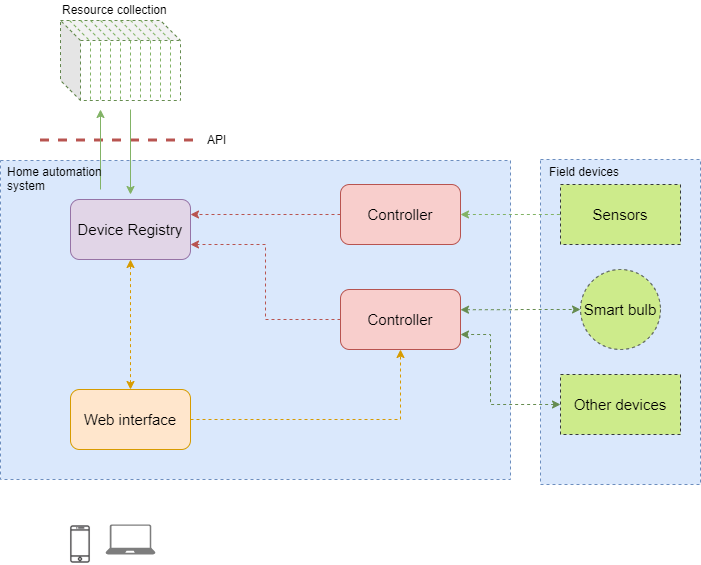

The diagram above was exported from draw.io. Its source (the exported page's mxGraphModel, read from the mxfile embedded in the PNG):
<mxGraphModel dx="1360" dy="834" grid="1" gridSize="10" guides="1" tooltips="1" connect="1" arrows="1" fold="1" page="1" pageScale="1" pageWidth="827" pageHeight="1169" math="0" shadow="0">
  <root>
    <mxCell id="0" />
    <mxCell id="1" parent="0" />
    <mxCell id="dGChTPtDLCqCOIjsvt3A-8" value="" style="rounded=0;whiteSpace=wrap;html=1;dashed=1;fillColor=#dae8fc;strokeColor=#6c8ebf;" parent="1" vertex="1">
      <mxGeometry x="560" y="180" width="160" height="325" as="geometry" />
    </mxCell>
    <mxCell id="Mi9R1Hr1pGUo9-BKul5p-5" value="" style="rounded=0;whiteSpace=wrap;html=1;dashed=1;fillColor=#dae8fc;strokeColor=#6c8ebf;" parent="1" vertex="1">
      <mxGeometry x="20" y="181" width="510" height="319" as="geometry" />
    </mxCell>
    <mxCell id="Mi9R1Hr1pGUo9-BKul5p-6" value="&lt;font style=&quot;font-size: 15px&quot;&gt;Device Registry&lt;/font&gt;" style="rounded=1;whiteSpace=wrap;html=1;fillColor=#e1d5e7;strokeColor=#9673a6;" parent="1" vertex="1">
      <mxGeometry x="90" y="220" width="120" height="60" as="geometry" />
    </mxCell>
    <mxCell id="Mi9R1Hr1pGUo9-BKul5p-14" style="edgeStyle=orthogonalEdgeStyle;rounded=0;orthogonalLoop=1;jettySize=auto;html=1;exitX=1;exitY=0.5;exitDx=0;exitDy=0;entryX=0;entryY=0.5;entryDx=0;entryDy=0;startArrow=classic;startFill=1;dashed=1;fillColor=#d5e8d4;strokeColor=#82b366;endArrow=none;endFill=0;" parent="1" source="Mi9R1Hr1pGUo9-BKul5p-7" target="Mi9R1Hr1pGUo9-BKul5p-13" edge="1">
      <mxGeometry relative="1" as="geometry" />
    </mxCell>
    <mxCell id="Mi9R1Hr1pGUo9-BKul5p-24" style="edgeStyle=orthogonalEdgeStyle;rounded=0;orthogonalLoop=1;jettySize=auto;html=1;exitX=0;exitY=0.5;exitDx=0;exitDy=0;entryX=1;entryY=0.25;entryDx=0;entryDy=0;dashed=1;startArrow=none;startFill=0;endArrow=classic;endFill=1;strokeColor=#b85450;fillColor=#f8cecc;" parent="1" source="Mi9R1Hr1pGUo9-BKul5p-7" target="Mi9R1Hr1pGUo9-BKul5p-6" edge="1">
      <mxGeometry relative="1" as="geometry" />
    </mxCell>
    <mxCell id="Mi9R1Hr1pGUo9-BKul5p-7" value="&lt;font style=&quot;font-size: 15px&quot;&gt;Controller&lt;/font&gt;" style="rounded=1;whiteSpace=wrap;html=1;fillColor=#f8cecc;strokeColor=#b85450;" parent="1" vertex="1">
      <mxGeometry x="360" y="205" width="120" height="60" as="geometry" />
    </mxCell>
    <mxCell id="Mi9R1Hr1pGUo9-BKul5p-23" style="edgeStyle=orthogonalEdgeStyle;rounded=0;orthogonalLoop=1;jettySize=auto;html=1;exitX=0;exitY=0.5;exitDx=0;exitDy=0;entryX=1;entryY=0.75;entryDx=0;entryDy=0;dashed=1;startArrow=none;startFill=0;endArrow=classic;endFill=1;strokeColor=#b85450;fillColor=#f8cecc;" parent="1" source="Mi9R1Hr1pGUo9-BKul5p-8" target="Mi9R1Hr1pGUo9-BKul5p-6" edge="1">
      <mxGeometry relative="1" as="geometry" />
    </mxCell>
    <mxCell id="Mi9R1Hr1pGUo9-BKul5p-27" value="" style="edgeStyle=orthogonalEdgeStyle;rounded=0;orthogonalLoop=1;jettySize=auto;html=1;dashed=1;startArrow=classic;startFill=1;endArrow=classic;endFill=1;strokeColor=#668C50;entryX=0;entryY=0.5;entryDx=0;entryDy=0;exitX=1;exitY=0.337;exitDx=0;exitDy=0;exitPerimeter=0;" parent="1" source="Mi9R1Hr1pGUo9-BKul5p-8" target="Mi9R1Hr1pGUo9-BKul5p-9" edge="1">
      <mxGeometry relative="1" as="geometry">
        <mxPoint x="560" y="320.0000000000001" as="targetPoint" />
      </mxGeometry>
    </mxCell>
    <mxCell id="Mi9R1Hr1pGUo9-BKul5p-8" value="&lt;font style=&quot;font-size: 15px&quot;&gt;Controller&lt;/font&gt;" style="rounded=1;whiteSpace=wrap;html=1;fillColor=#f8cecc;strokeColor=#b85450;" parent="1" vertex="1">
      <mxGeometry x="360" y="310" width="120" height="60" as="geometry" />
    </mxCell>
    <mxCell id="Mi9R1Hr1pGUo9-BKul5p-9" value="&lt;font style=&quot;font-size: 15px&quot;&gt;Smart bulb&lt;/font&gt;" style="ellipse;whiteSpace=wrap;html=1;aspect=fixed;dashed=1;fillColor=#cdeb8b;strokeColor=#36393d;" parent="1" vertex="1">
      <mxGeometry x="600" y="290" width="80" height="80" as="geometry" />
    </mxCell>
    <mxCell id="Mi9R1Hr1pGUo9-BKul5p-13" value="&lt;span style=&quot;font-size: 15px&quot;&gt;Sensors&lt;/span&gt;" style="rounded=0;whiteSpace=wrap;html=1;dashed=1;fillColor=#cdeb8b;strokeColor=#36393d;" parent="1" vertex="1">
      <mxGeometry x="580" y="205" width="120" height="60" as="geometry" />
    </mxCell>
    <mxCell id="Mi9R1Hr1pGUo9-BKul5p-28" style="edgeStyle=orthogonalEdgeStyle;rounded=0;orthogonalLoop=1;jettySize=auto;html=1;dashed=1;startArrow=classic;startFill=1;endArrow=classic;endFill=1;strokeColor=#668C50;" parent="1" source="Mi9R1Hr1pGUo9-BKul5p-16" edge="1">
      <mxGeometry relative="1" as="geometry">
        <mxPoint x="480" y="355" as="targetPoint" />
        <Array as="points">
          <mxPoint x="510" y="425" />
          <mxPoint x="510" y="355" />
        </Array>
      </mxGeometry>
    </mxCell>
    <mxCell id="Mi9R1Hr1pGUo9-BKul5p-16" value="&lt;span style=&quot;font-size: 15px&quot;&gt;Other devices&lt;/span&gt;" style="rounded=0;whiteSpace=wrap;html=1;dashed=1;fillColor=#cdeb8b;strokeColor=#36393d;" parent="1" vertex="1">
      <mxGeometry x="580" y="395" width="120" height="60" as="geometry" />
    </mxCell>
    <mxCell id="Mi9R1Hr1pGUo9-BKul5p-30" style="edgeStyle=orthogonalEdgeStyle;rounded=0;orthogonalLoop=1;jettySize=auto;html=1;entryX=0.5;entryY=1;entryDx=0;entryDy=0;dashed=1;startArrow=classic;startFill=1;endArrow=classic;endFill=1;strokeColor=#d79b00;fillColor=#ffe6cc;" parent="1" source="Mi9R1Hr1pGUo9-BKul5p-29" target="Mi9R1Hr1pGUo9-BKul5p-6" edge="1">
      <mxGeometry relative="1" as="geometry" />
    </mxCell>
    <mxCell id="Mi9R1Hr1pGUo9-BKul5p-32" style="edgeStyle=orthogonalEdgeStyle;rounded=0;orthogonalLoop=1;jettySize=auto;html=1;dashed=1;startArrow=none;startFill=0;endArrow=classic;endFill=1;strokeColor=#d79b00;fillColor=#ffe6cc;" parent="1" source="Mi9R1Hr1pGUo9-BKul5p-29" target="Mi9R1Hr1pGUo9-BKul5p-8" edge="1">
      <mxGeometry relative="1" as="geometry" />
    </mxCell>
    <mxCell id="Mi9R1Hr1pGUo9-BKul5p-29" value="&lt;span style=&quot;font-size: 15px&quot;&gt;Web interface&lt;/span&gt;" style="rounded=1;whiteSpace=wrap;html=1;fillColor=#ffe6cc;strokeColor=#d79b00;" parent="1" vertex="1">
      <mxGeometry x="90" y="410" width="120" height="60" as="geometry" />
    </mxCell>
    <mxCell id="Mi9R1Hr1pGUo9-BKul5p-33" value="" style="shape=image;html=1;verticalAlign=top;verticalLabelPosition=bottom;labelBackgroundColor=#ffffff;imageAspect=0;aspect=fixed;image=https://cdn1.iconfinder.com/data/icons/communication-icons-10/750/Untitled-1-07-128.png;dashed=1;strokeColor=#668C50;" parent="1" vertex="1">
      <mxGeometry x="80" y="545" width="40" height="40" as="geometry" />
    </mxCell>
    <mxCell id="Mi9R1Hr1pGUo9-BKul5p-34" value="" style="pointerEvents=1;shadow=0;dashed=0;html=1;strokeColor=none;labelPosition=center;verticalLabelPosition=bottom;verticalAlign=top;align=center;shape=mxgraph.azure.laptop;fillColor=#7D7D7D;" parent="1" vertex="1">
      <mxGeometry x="125" y="545" width="50" height="30" as="geometry" />
    </mxCell>
    <mxCell id="Mi9R1Hr1pGUo9-BKul5p-58" value="Resource collection" style="text;html=1;resizable=0;points=[];autosize=1;align=left;verticalAlign=top;spacingTop=-4;" parent="1" vertex="1">
      <mxGeometry x="80" y="21" width="120" height="20" as="geometry" />
    </mxCell>
    <mxCell id="Mi9R1Hr1pGUo9-BKul5p-59" value="" style="endArrow=none;html=1;dashed=1;strokeColor=#B85450;rounded=0;strokeWidth=3;" parent="1" edge="1">
      <mxGeometry width="50" height="50" relative="1" as="geometry">
        <mxPoint x="59.5" y="160.5" as="sourcePoint" />
        <mxPoint x="219.5" y="160.5" as="targetPoint" />
      </mxGeometry>
    </mxCell>
    <mxCell id="Mi9R1Hr1pGUo9-BKul5p-64" value="" style="endArrow=classic;html=1;strokeColor=#82b366;strokeWidth=1;startArrow=none;startFill=0;endFill=1;fillColor=#d5e8d4;" parent="1" edge="1">
      <mxGeometry width="50" height="50" relative="1" as="geometry">
        <mxPoint x="120" y="210" as="sourcePoint" />
        <mxPoint x="120" y="130" as="targetPoint" />
      </mxGeometry>
    </mxCell>
    <mxCell id="Mi9R1Hr1pGUo9-BKul5p-65" value="" style="endArrow=none;html=1;strokeColor=#82b366;strokeWidth=1;startArrow=classic;startFill=1;endFill=0;fillColor=#d5e8d4;" parent="1" edge="1">
      <mxGeometry width="50" height="50" relative="1" as="geometry">
        <mxPoint x="150" y="215" as="sourcePoint" />
        <mxPoint x="150" y="130" as="targetPoint" />
      </mxGeometry>
    </mxCell>
    <mxCell id="Mi9R1Hr1pGUo9-BKul5p-66" value="API" style="text;html=1;resizable=0;points=[];autosize=1;align=left;verticalAlign=top;spacingTop=-4;" parent="1" vertex="1">
      <mxGeometry x="225" y="151" width="30" height="20" as="geometry" />
    </mxCell>
    <mxCell id="dGChTPtDLCqCOIjsvt3A-6" value="" style="group" parent="1" vertex="1" connectable="0">
      <mxGeometry x="80" y="40.844961240310084" width="120" height="82.15503875968992" as="geometry" />
    </mxCell>
    <mxCell id="dGChTPtDLCqCOIjsvt3A-3" value="" style="group" parent="dGChTPtDLCqCOIjsvt3A-6" vertex="1" connectable="0">
      <mxGeometry width="120" height="82.15503875968992" as="geometry" />
    </mxCell>
    <mxCell id="dGChTPtDLCqCOIjsvt3A-2" value="" style="group" parent="dGChTPtDLCqCOIjsvt3A-3" vertex="1" connectable="0">
      <mxGeometry width="120" height="82.15503875968992" as="geometry" />
    </mxCell>
    <mxCell id="dGChTPtDLCqCOIjsvt3A-1" value="" style="group" parent="dGChTPtDLCqCOIjsvt3A-2" vertex="1" connectable="0">
      <mxGeometry width="120" height="82.15503875968992" as="geometry" />
    </mxCell>
    <mxCell id="Mi9R1Hr1pGUo9-BKul5p-63" value="" style="group" parent="dGChTPtDLCqCOIjsvt3A-1" vertex="1" connectable="0">
      <mxGeometry width="120" height="82.15503875968992" as="geometry" />
    </mxCell>
    <mxCell id="Mi9R1Hr1pGUo9-BKul5p-60" value="" style="group" parent="Mi9R1Hr1pGUo9-BKul5p-63" vertex="1" connectable="0">
      <mxGeometry width="120" height="82.15503875968992" as="geometry" />
    </mxCell>
    <mxCell id="Mi9R1Hr1pGUo9-BKul5p-57" value="" style="group" parent="Mi9R1Hr1pGUo9-BKul5p-60" vertex="1" connectable="0">
      <mxGeometry width="120" height="82.15503875968992" as="geometry" />
    </mxCell>
    <mxCell id="Mi9R1Hr1pGUo9-BKul5p-36" value="" style="shape=cube;whiteSpace=wrap;html=1;boundedLbl=1;backgroundOutline=1;darkOpacity=0.05;darkOpacity2=0.1;dashed=1;strokeColor=#668C50;" parent="Mi9R1Hr1pGUo9-BKul5p-57" vertex="1">
      <mxGeometry y="0.15503875968991565" width="120" height="80" as="geometry" />
    </mxCell>
    <mxCell id="Mi9R1Hr1pGUo9-BKul5p-61" value="" style="group" parent="Mi9R1Hr1pGUo9-BKul5p-57" vertex="1" connectable="0">
      <mxGeometry x="30" y="20.155038759690143" width="80" height="61.99999999999977" as="geometry" />
    </mxCell>
    <mxCell id="Mi9R1Hr1pGUo9-BKul5p-38" value="" style="endArrow=none;html=1;dashed=1;strokeColor=#82b366;fillColor=#d5e8d4;" parent="Mi9R1Hr1pGUo9-BKul5p-61" edge="1">
      <mxGeometry width="50" height="50" relative="1" as="geometry">
        <mxPoint y="1.9999999999997726" as="sourcePoint" />
        <mxPoint y="61.99999999999977" as="targetPoint" />
      </mxGeometry>
    </mxCell>
    <mxCell id="Mi9R1Hr1pGUo9-BKul5p-39" value="" style="endArrow=none;html=1;dashed=1;strokeColor=#82b366;fillColor=#d5e8d4;" parent="Mi9R1Hr1pGUo9-BKul5p-61" edge="1">
      <mxGeometry width="50" height="50" relative="1" as="geometry">
        <mxPoint x="10.000000000000057" y="1.9999999999997726" as="sourcePoint" />
        <mxPoint x="10.000000000000057" y="61.99999999999977" as="targetPoint" />
      </mxGeometry>
    </mxCell>
    <mxCell id="Mi9R1Hr1pGUo9-BKul5p-40" value="" style="endArrow=none;html=1;dashed=1;strokeColor=#82b366;fillColor=#d5e8d4;" parent="Mi9R1Hr1pGUo9-BKul5p-61" edge="1">
      <mxGeometry width="50" height="50" relative="1" as="geometry">
        <mxPoint x="20.000000000000057" y="1.9999999999997726" as="sourcePoint" />
        <mxPoint x="20.000000000000057" y="61.99999999999977" as="targetPoint" />
      </mxGeometry>
    </mxCell>
    <mxCell id="Mi9R1Hr1pGUo9-BKul5p-41" value="" style="endArrow=none;html=1;dashed=1;strokeColor=#82b366;fillColor=#d5e8d4;" parent="Mi9R1Hr1pGUo9-BKul5p-61" edge="1">
      <mxGeometry width="50" height="50" relative="1" as="geometry">
        <mxPoint x="30.000000000000057" y="1.9999999999997726" as="sourcePoint" />
        <mxPoint x="30.000000000000057" y="61.99999999999977" as="targetPoint" />
      </mxGeometry>
    </mxCell>
    <mxCell id="Mi9R1Hr1pGUo9-BKul5p-42" value="" style="endArrow=none;html=1;dashed=1;strokeColor=#82b366;fillColor=#d5e8d4;" parent="Mi9R1Hr1pGUo9-BKul5p-61" edge="1">
      <mxGeometry width="50" height="50" relative="1" as="geometry">
        <mxPoint x="40.00000000000006" as="sourcePoint" />
        <mxPoint x="40.00000000000006" y="60" as="targetPoint" />
      </mxGeometry>
    </mxCell>
    <mxCell id="Mi9R1Hr1pGUo9-BKul5p-43" value="" style="endArrow=none;html=1;dashed=1;strokeColor=#82b366;fillColor=#d5e8d4;" parent="Mi9R1Hr1pGUo9-BKul5p-61" edge="1">
      <mxGeometry width="50" height="50" relative="1" as="geometry">
        <mxPoint x="50.00000000000006" as="sourcePoint" />
        <mxPoint x="50.00000000000006" y="60" as="targetPoint" />
      </mxGeometry>
    </mxCell>
    <mxCell id="Mi9R1Hr1pGUo9-BKul5p-44" value="" style="endArrow=none;html=1;dashed=1;strokeColor=#82b366;fillColor=#d5e8d4;" parent="Mi9R1Hr1pGUo9-BKul5p-61" edge="1">
      <mxGeometry width="50" height="50" relative="1" as="geometry">
        <mxPoint x="60.00000000000006" as="sourcePoint" />
        <mxPoint x="60.00000000000006" y="60" as="targetPoint" />
      </mxGeometry>
    </mxCell>
    <mxCell id="Mi9R1Hr1pGUo9-BKul5p-45" value="" style="endArrow=none;html=1;dashed=1;strokeColor=#82b366;fillColor=#d5e8d4;" parent="Mi9R1Hr1pGUo9-BKul5p-61" edge="1">
      <mxGeometry width="50" height="50" relative="1" as="geometry">
        <mxPoint x="70.00000000000006" as="sourcePoint" />
        <mxPoint x="70.00000000000006" y="60" as="targetPoint" />
      </mxGeometry>
    </mxCell>
    <mxCell id="Mi9R1Hr1pGUo9-BKul5p-46" value="" style="endArrow=none;html=1;dashed=1;strokeColor=#82b366;fillColor=#d5e8d4;" parent="Mi9R1Hr1pGUo9-BKul5p-61" edge="1">
      <mxGeometry width="50" height="50" relative="1" as="geometry">
        <mxPoint x="80" as="sourcePoint" />
        <mxPoint x="80" y="60" as="targetPoint" />
      </mxGeometry>
    </mxCell>
    <mxCell id="Mi9R1Hr1pGUo9-BKul5p-62" value="" style="group" parent="Mi9R1Hr1pGUo9-BKul5p-57" vertex="1" connectable="0">
      <mxGeometry x="9" width="101" height="20.34496124031007" as="geometry" />
    </mxCell>
    <mxCell id="Mi9R1Hr1pGUo9-BKul5p-48" value="" style="endArrow=none;html=1;dashed=1;strokeColor=#82b366;fillColor=#d5e8d4;" parent="Mi9R1Hr1pGUo9-BKul5p-62" edge="1">
      <mxGeometry width="50" height="50" relative="1" as="geometry">
        <mxPoint y="0.15503875968991565" as="sourcePoint" />
        <mxPoint x="20" y="20.155038759689916" as="targetPoint" />
      </mxGeometry>
    </mxCell>
    <mxCell id="Mi9R1Hr1pGUo9-BKul5p-49" value="" style="endArrow=none;html=1;dashed=1;strokeColor=#82b366;fillColor=#d5e8d4;" parent="Mi9R1Hr1pGUo9-BKul5p-62" edge="1">
      <mxGeometry width="50" height="50" relative="1" as="geometry">
        <mxPoint x="11" y="0.15503875968991565" as="sourcePoint" />
        <mxPoint x="31" y="20.155038759689916" as="targetPoint" />
      </mxGeometry>
    </mxCell>
    <mxCell id="Mi9R1Hr1pGUo9-BKul5p-50" value="" style="endArrow=none;html=1;dashed=1;strokeColor=#82b366;fillColor=#d5e8d4;" parent="Mi9R1Hr1pGUo9-BKul5p-62" edge="1">
      <mxGeometry width="50" height="50" relative="1" as="geometry">
        <mxPoint x="21" y="0.15503875968991565" as="sourcePoint" />
        <mxPoint x="41" y="20.155038759689916" as="targetPoint" />
      </mxGeometry>
    </mxCell>
    <mxCell id="Mi9R1Hr1pGUo9-BKul5p-51" value="" style="endArrow=none;html=1;dashed=1;strokeColor=#82b366;fillColor=#d5e8d4;" parent="Mi9R1Hr1pGUo9-BKul5p-62" edge="1">
      <mxGeometry width="50" height="50" relative="1" as="geometry">
        <mxPoint x="31" y="0.15503875968991565" as="sourcePoint" />
        <mxPoint x="51" y="20.155038759689916" as="targetPoint" />
      </mxGeometry>
    </mxCell>
    <mxCell id="Mi9R1Hr1pGUo9-BKul5p-52" value="" style="endArrow=none;html=1;dashed=1;strokeColor=#82b366;fillColor=#d5e8d4;" parent="Mi9R1Hr1pGUo9-BKul5p-62" edge="1">
      <mxGeometry width="50" height="50" relative="1" as="geometry">
        <mxPoint x="41" y="0.15503875968991565" as="sourcePoint" />
        <mxPoint x="61" y="20.155038759689916" as="targetPoint" />
      </mxGeometry>
    </mxCell>
    <mxCell id="Mi9R1Hr1pGUo9-BKul5p-53" value="" style="endArrow=none;html=1;dashed=1;strokeColor=#82b366;fillColor=#d5e8d4;" parent="Mi9R1Hr1pGUo9-BKul5p-62" edge="1">
      <mxGeometry width="50" height="50" relative="1" as="geometry">
        <mxPoint x="51" y="0.34496124031007014" as="sourcePoint" />
        <mxPoint x="71" y="20.34496124031007" as="targetPoint" />
      </mxGeometry>
    </mxCell>
    <mxCell id="Mi9R1Hr1pGUo9-BKul5p-54" value="" style="endArrow=none;html=1;dashed=1;strokeColor=#82b366;fillColor=#d5e8d4;" parent="Mi9R1Hr1pGUo9-BKul5p-62" edge="1">
      <mxGeometry width="50" height="50" relative="1" as="geometry">
        <mxPoint x="71" as="sourcePoint" />
        <mxPoint x="91" y="20" as="targetPoint" />
      </mxGeometry>
    </mxCell>
    <mxCell id="Mi9R1Hr1pGUo9-BKul5p-55" value="" style="endArrow=none;html=1;dashed=1;strokeColor=#82b366;fillColor=#d5e8d4;" parent="Mi9R1Hr1pGUo9-BKul5p-62" edge="1">
      <mxGeometry width="50" height="50" relative="1" as="geometry">
        <mxPoint x="61" y="0.027131782945730265" as="sourcePoint" />
        <mxPoint x="81" y="20.02713178294573" as="targetPoint" />
      </mxGeometry>
    </mxCell>
    <mxCell id="Mi9R1Hr1pGUo9-BKul5p-56" value="" style="endArrow=none;html=1;dashed=1;strokeColor=#82b366;fillColor=#d5e8d4;" parent="Mi9R1Hr1pGUo9-BKul5p-62" edge="1">
      <mxGeometry width="50" height="50" relative="1" as="geometry">
        <mxPoint x="81" as="sourcePoint" />
        <mxPoint x="101" y="20" as="targetPoint" />
      </mxGeometry>
    </mxCell>
    <mxCell id="dGChTPtDLCqCOIjsvt3A-7" value="Field devices" style="text;html=1;resizable=0;points=[];autosize=1;align=left;verticalAlign=top;spacingTop=-4;" parent="1" vertex="1">
      <mxGeometry x="567" y="183" width="90" height="20" as="geometry" />
    </mxCell>
    <mxCell id="dGChTPtDLCqCOIjsvt3A-9" value="Home automation&lt;br&gt;system" style="text;html=1;resizable=0;points=[];autosize=1;align=left;verticalAlign=top;spacingTop=-4;" parent="1" vertex="1">
      <mxGeometry x="25" y="183" width="110" height="30" as="geometry" />
    </mxCell>
  </root>
</mxGraphModel>